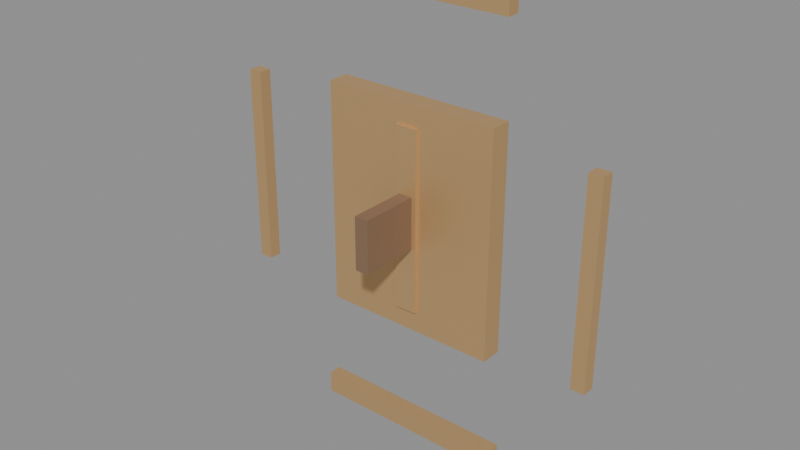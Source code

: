 # Source: equip_shield_bronze_sq.blend  (saved by Blender 5.1.29; exported with 4.5.12 LTS)
import bpy
from mathutils import Matrix  # noqa: F401  (used for matrix-valued properties, if any)

bpy.ops.wm.read_factory_settings(use_empty=True)
scene = bpy.context.scene
scene.name = 'Scene'

# ---- materials (node trees are filled in below, after node groups)
mat_bronze_shield = bpy.data.materials.new('bronze_shield')
mat_shield_leather = bpy.data.materials.new('shield_leather')

# ---- material node trees
mat_bronze_shield.use_nodes = True; mat_bronze_shield.node_tree.nodes.clear()
_N = mat_bronze_shield.node_tree.nodes; _L = mat_bronze_shield.node_tree.links
n0 = _N.new('ShaderNodeBsdfPrincipled'); n0.name = 'Principled BSDF'; n0.location = (-200, 100)
n0.inputs[0].default_value = (0.73, 0.47, 0.22, 1.0)
n0.inputs[1].default_value = 0.64
n0.inputs[2].default_value = 0.54
n1 = _N.new('ShaderNodeOutputMaterial'); n1.name = 'Material Output'; n1.location = (200, 100)
_L.new(n0.outputs[0], n1.inputs[0])
n1.is_active_output = True
mat_shield_leather.use_nodes = True; mat_shield_leather.node_tree.nodes.clear()
_N = mat_shield_leather.node_tree.nodes; _L = mat_shield_leather.node_tree.links
n0 = _N.new('ShaderNodeBsdfPrincipled'); n0.name = 'Principled BSDF'; n0.location = (-200, 100)
n0.inputs[0].default_value = (0.23, 0.14, 0.08, 1.0)
n0.inputs[2].default_value = 0.87
n1 = _N.new('ShaderNodeOutputMaterial'); n1.name = 'Material Output'; n1.location = (200, 100)
_L.new(n0.outputs[0], n1.inputs[0])
n1.is_active_output = True

# ---- meshes
me_cube = bpy.data.meshes.new('Cube')
me_cube.from_pydata([(-0.1275, -0.015, -0.16), (-0.1275, -0.015, 0.16), (-0.1275, 0.015, -0.16), (-0.1275, 0.015, 0.16), (0.1275, -0.015, -0.16), (0.1275, -0.015, 0.16), (0.1275, 0.015, -0.16), (0.1275, 0.015, 0.16), (-0.1425, -0.017, 0.294), (-0.1425, -0.017, 0.326), (-0.1425, 0.001, 0.294), (-0.1425, 0.001, 0.326), (0.1425, -0.017, 0.294), (0.1425, -0.017, 0.326), (0.1425, 0.001, 0.294), (0.1425, 0.001, 0.326), (-0.1425, -0.017, -0.326), (-0.1425, -0.017, -0.294), (-0.1425, 0.001, -0.326), (-0.1425, 0.001, -0.294), (0.1425, -0.017, -0.326), (0.1425, -0.017, -0.294), (0.1425, 0.001, -0.326), (0.1425, 0.001, -0.294), (-0.275, -0.017, -0.1425), (-0.275, -0.017, 0.1425), (-0.275, 0.001, -0.1425), (-0.275, 0.001, 0.1425), (-0.255, -0.017, -0.1425), (-0.255, -0.017, 0.1425), (-0.255, 0.001, -0.1425), (-0.255, 0.001, 0.1425), (0.255, -0.017, -0.1425), (0.255, -0.017, 0.1425), (0.255, 0.001, -0.1425), (0.255, 0.001, 0.1425), (0.275, -0.017, -0.1425), (0.275, -0.017, 0.1425), (0.275, 0.001, -0.1425), (0.275, 0.001, 0.1425), (-0.029, -0.004, -0.029), (-0.029, -0.004, 0.029), (-0.029, 0.044, -0.029), (-0.029, 0.044, 0.029), (0.029, -0.004, -0.029), (0.029, -0.004, 0.029), (0.029, 0.044, -0.029), (0.029, 0.044, 0.029), (-0.016, -0.019, -0.13), (-0.016, -0.019, 0.13), (-0.016, -0.001, -0.13), (-0.016, -0.001, 0.13), (0.016, -0.019, -0.13), (0.016, -0.019, 0.13), (0.016, -0.001, -0.13), (0.016, -0.001, 0.13), (-0.01, -0.103, -0.0375), (-0.01, -0.103, 0.0375), (-0.01, -0.013, -0.0375), (-0.01, -0.013, 0.0375), (0.01, -0.103, -0.0375), (0.01, -0.103, 0.0375), (0.01, -0.013, -0.0375), (0.01, -0.013, 0.0375)], [], [(0, 1, 3, 2), (2, 3, 7, 6), (6, 7, 5, 4), (4, 5, 1, 0), (2, 6, 4, 0), (7, 3, 1, 5), (8, 9, 11, 10), (10, 11, 15, 14), (14, 15, 13, 12), (12, 13, 9, 8), (10, 14, 12, 8), (15, 11, 9, 13), (16, 17, 19, 18), (18, 19, 23, 22), (22, 23, 21, 20), (20, 21, 17, 16), (18, 22, 20, 16), (23, 19, 17, 21), (24, 25, 27, 26), (26, 27, 31, 30), (30, 31, 29, 28), (28, 29, 25, 24), (26, 30, 28, 24), (31, 27, 25, 29), (32, 33, 35, 34), (34, 35, 39, 38), (38, 39, 37, 36), (36, 37, 33, 32), (34, 38, 36, 32), (39, 35, 33, 37), (40, 41, 43, 42), (42, 43, 47, 46), (46, 47, 45, 44), (44, 45, 41, 40), (42, 46, 44, 40), (47, 43, 41, 45), (48, 49, 51, 50), (50, 51, 55, 54), (54, 55, 53, 52), (52, 53, 49, 48), (50, 54, 52, 48), (55, 51, 49, 53), (56, 57, 59, 58), (58, 59, 63, 62), (62, 63, 61, 60), (60, 61, 57, 56), (58, 62, 60, 56), (63, 59, 57, 61)])
me_cube.polygons.foreach_set('material_index', [0, 0, 0, 0, 0, 0, 0, 0, 0, 0, 0, 0, 0, 0, 0, 0, 0, 0, 0, 0, 0, 0, 0, 0, 0, 0, 0, 0, 0, 0, 0, 0, 0, 0, 0, 0, 0, 0, 0, 0, 0, 0, 1, 1, 1, 1, 1, 1])
_uv = me_cube.uv_layers.new(name='UVMap')
_uv.uv.foreach_set('vector', [0.375, 0.0, 0.625, 0.0, 0.625, 0.25, 0.375, 0.25, 0.375, 0.25, 0.625, 0.25, 0.625, 0.5, 0.375, 0.5, 0.375, 0.5, 0.625, 0.5, 0.625, 0.75, 0.375, 0.75, 0.375, 0.75, 0.625, 0.75, 0.625, 1.0, 0.375, 1.0, 0.125, 0.5, 0.375, 0.5, 0.375, 0.75, 0.125, 0.75, 0.625, 0.5, 0.875, 0.5, 0.875, 0.75, 0.625, 0.75, 0.375, 0.0, 0.625, 0.0, 0.625, 0.25, 0.375, 0.25, 0.375, 0.25, 0.625, 0.25, 0.625, 0.5, 0.375, 0.5, 0.375, 0.5, 0.625, 0.5, 0.625, 0.75, 0.375, 0.75, 0.375, 0.75, 0.625, 0.75, 0.625, 1.0, 0.375, 1.0, 0.125, 0.5, 0.375, 0.5, 0.375, 0.75, 0.125, 0.75, 0.625, 0.5, 0.875, 0.5, 0.875, 0.75, 0.625, 0.75, 0.375, 0.0, 0.625, 0.0, 0.625, 0.25, 0.375, 0.25, 0.375, 0.25, 0.625, 0.25, 0.625, 0.5, 0.375, 0.5, 0.375, 0.5, 0.625, 0.5, 0.625, 0.75, 0.375, 0.75, 0.375, 0.75, 0.625, 0.75, 0.625, 1.0, 0.375, 1.0, 0.125, 0.5, 0.375, 0.5, 0.375, 0.75, 0.125, 0.75, 0.625, 0.5, 0.875, 0.5, 0.875, 0.75, 0.625, 0.75, 0.375, 0.0, 0.625, 0.0, 0.625, 0.25, 0.375, 0.25, 0.375, 0.25, 0.625, 0.25, 0.625, 0.5, 0.375, 0.5, 0.375, 0.5, 0.625, 0.5, 0.625, 0.75, 0.375, 0.75, 0.375, 0.75, 0.625, 0.75, 0.625, 1.0, 0.375, 1.0, 0.125, 0.5, 0.375, 0.5, 0.375, 0.75, 0.125, 0.75, 0.625, 0.5, 0.875, 0.5, 0.875, 0.75, 0.625, 0.75, 0.375, 0.0, 0.625, 0.0, 0.625, 0.25, 0.375, 0.25, 0.375, 0.25, 0.625, 0.25, 0.625, 0.5, 0.375, 0.5, 0.375, 0.5, 0.625, 0.5, 0.625, 0.75, 0.375, 0.75, 0.375, 0.75, 0.625, 0.75, 0.625, 1.0, 0.375, 1.0, 0.125, 0.5, 0.375, 0.5, 0.375, 0.75, 0.125, 0.75, 0.625, 0.5, 0.875, 0.5, 0.875, 0.75, 0.625, 0.75, 0.375, 0.0, 0.625, 0.0, 0.625, 0.25, 0.375, 0.25, 0.375, 0.25, 0.625, 0.25, 0.625, 0.5, 0.375, 0.5, 0.375, 0.5, 0.625, 0.5, 0.625, 0.75, 0.375, 0.75, 0.375, 0.75, 0.625, 0.75, 0.625, 1.0, 0.375, 1.0, 0.125, 0.5, 0.375, 0.5, 0.375, 0.75, 0.125, 0.75, 0.625, 0.5, 0.875, 0.5, 0.875, 0.75, 0.625, 0.75, 0.375, 0.0, 0.625, 0.0, 0.625, 0.25, 0.375, 0.25, 0.375, 0.25, 0.625, 0.25, 0.625, 0.5, 0.375, 0.5, 0.375, 0.5, 0.625, 0.5, 0.625, 0.75, 0.375, 0.75, 0.375, 0.75, 0.625, 0.75, 0.625, 1.0, 0.375, 1.0, 0.125, 0.5, 0.375, 0.5, 0.375, 0.75, 0.125, 0.75, 0.625, 0.5, 0.875, 0.5, 0.875, 0.75, 0.625, 0.75, 0.375, 0.0, 0.625, 0.0, 0.625, 0.25, 0.375, 0.25, 0.375, 0.25, 0.625, 0.25, 0.625, 0.5, 0.375, 0.5, 0.375, 0.5, 0.625, 0.5, 0.625, 0.75, 0.375, 0.75, 0.375, 0.75, 0.625, 0.75, 0.625, 1.0, 0.375, 1.0, 0.125, 0.5, 0.375, 0.5, 0.375, 0.75, 0.125, 0.75, 0.625, 0.5, 0.875, 0.5, 0.875, 0.75, 0.625, 0.75])
me_cube.materials.append(mat_bronze_shield)
me_cube.materials.append(mat_shield_leather)
me_cube.update()

# ---- objects
ob_equip_shield_bronze_sq = bpy.data.objects.new('equip_shield_bronze_sq', me_cube)

# ---- transforms, parenting, visibility, modifiers, constraints
ob_equip_shield_bronze_sq.location = (0.0, 0.0, 0.0)

# ---- collection membership
scene.collection.objects.link(ob_equip_shield_bronze_sq)

# ---- scene / render settings (as saved in the file)
scene.frame_start = 1; scene.frame_end = 250; scene.frame_set(1)
scene.render.engine = 'BLENDER_EEVEE_NEXT'
scene.render.bake_bias = 0.0
scene.render.bake_samples = 0
scene.cycles.sampling_pattern = 'TABULATED_SOBOL'
scene.eevee.use_volume_custom_range = False
bpy.context.view_layer.update()

# ---- added for rendering (the .blend has no active camera and no usable light): camera, sun + grey world if the file has none
cam_auto = bpy.data.cameras.new('AutoCamera')
cam_auto.lens = 50.0
cam_auto.sensor_width = 36.0
cam_auto.clip_end = 1000.0
ob_auto_camera = bpy.data.objects.new('AutoCamera', cam_auto)
scene.collection.objects.link(ob_auto_camera)
ob_auto_camera.location = (0.800848, -0.990517, 0.640678)
ob_auto_camera.rotation_euler = (1.09748, -7.21219e-08, 0.694738)
scene.camera = ob_auto_camera
light_auto_sun = bpy.data.lights.new('AutoSun', 'SUN')
light_auto_sun.energy = 3.0
light_auto_sun.angle = 0.0523599
ob_auto_sun = bpy.data.objects.new('AutoSun', light_auto_sun)
scene.collection.objects.link(ob_auto_sun)
ob_auto_sun.rotation_euler = (0.872665, 0.174533, 0.523599)
if scene.world is None:
    world_auto = bpy.data.worlds.new('AutoWorld')
    world_auto.color = (0.3, 0.3, 0.3)
    scene.world = world_auto
bpy.context.view_layer.update()
